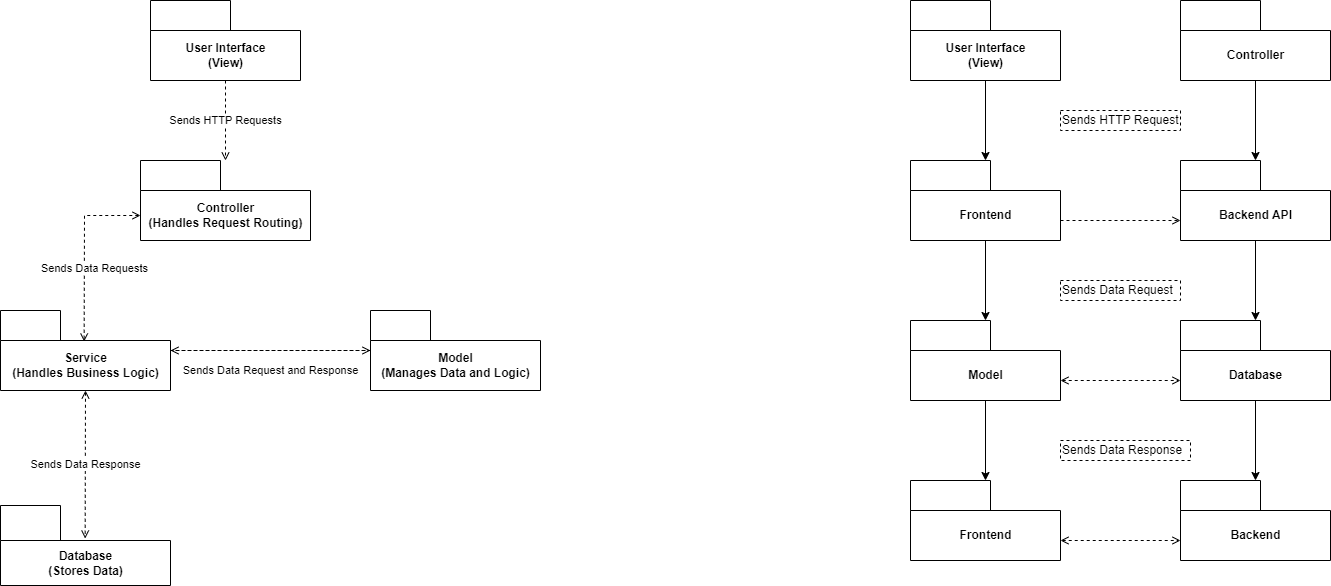

The diagram above was exported from draw.io. Its source (the exported page's mxGraphModel, read from the mxfile embedded in the PNG):
<mxGraphModel dx="1625" dy="723" grid="1" gridSize="10" guides="1" tooltips="1" connect="1" arrows="1" fold="1" page="1" pageScale="1" pageWidth="827" pageHeight="1169" math="0" shadow="0">
  <root>
    <mxCell id="0" />
    <mxCell id="1" parent="0" />
    <mxCell id="75" value="Sends HTTP Requests" style="edgeStyle=none;rounded=0;orthogonalLoop=1;jettySize=auto;html=1;dashed=1;strokeColor=default;startArrow=none;startFill=0;endArrow=open;endFill=0;" edge="1" parent="1" source="42" target="43">
      <mxGeometry relative="1" as="geometry" />
    </mxCell>
    <mxCell id="42" value="User Interface &lt;br&gt;(View)" style="shape=folder;fontStyle=1;tabWidth=80;tabHeight=30;tabPosition=left;html=1;boundedLbl=1;" vertex="1" parent="1">
      <mxGeometry x="-400" y="40" width="150" height="80" as="geometry" />
    </mxCell>
    <mxCell id="76" value="Sends Data Requests" style="edgeStyle=none;rounded=0;orthogonalLoop=1;jettySize=auto;html=1;dashed=1;strokeColor=default;startArrow=open;startFill=0;endArrow=open;endFill=0;entryX=0.492;entryY=0.388;entryDx=0;entryDy=0;entryPerimeter=0;exitX=0;exitY=0;exitDx=0;exitDy=55;exitPerimeter=0;" edge="1" parent="1" source="43" target="45">
      <mxGeometry x="0.2" y="10" relative="1" as="geometry">
        <Array as="points">
          <mxPoint x="-466" y="255" />
        </Array>
        <mxPoint as="offset" />
      </mxGeometry>
    </mxCell>
    <mxCell id="43" value="Controller&lt;br&gt;(Handles Request Routing)" style="shape=folder;fontStyle=1;tabWidth=80;tabHeight=30;tabPosition=left;html=1;boundedLbl=1;" vertex="1" parent="1">
      <mxGeometry x="-410" y="200" width="170" height="80" as="geometry" />
    </mxCell>
    <mxCell id="73" value="Sends Data Request and Response" style="edgeStyle=none;rounded=0;orthogonalLoop=1;jettySize=auto;html=1;dashed=1;strokeColor=default;startArrow=none;startFill=0;endArrow=open;endFill=0;" edge="1" parent="1" source="45" target="72">
      <mxGeometry y="-20" relative="1" as="geometry">
        <mxPoint as="offset" />
      </mxGeometry>
    </mxCell>
    <mxCell id="45" value="Service&lt;br&gt;(Handles Business Logic)" style="shape=folder;fontStyle=1;tabWidth=60;tabHeight=30;tabPosition=left;html=1;boundedLbl=1;" vertex="1" parent="1">
      <mxGeometry x="-550" y="350" width="170" height="80" as="geometry" />
    </mxCell>
    <mxCell id="47" value="Database&lt;br&gt;(Stores Data)" style="shape=folder;fontStyle=1;tabWidth=60;tabHeight=35;tabPosition=left;html=1;boundedLbl=1;" vertex="1" parent="1">
      <mxGeometry x="-550" y="545" width="170" height="80" as="geometry" />
    </mxCell>
    <mxCell id="51" value="" style="edgeStyle=orthogonalEdgeStyle;rounded=0;orthogonalLoop=1;jettySize=auto;html=1;" edge="1" parent="1" source="49" target="50">
      <mxGeometry relative="1" as="geometry" />
    </mxCell>
    <mxCell id="49" value="User Interface&lt;br&gt;(View)" style="shape=folder;fontStyle=1;tabWidth=80;tabHeight=30;tabPosition=left;html=1;boundedLbl=1;" vertex="1" parent="1">
      <mxGeometry x="360" y="40" width="150" height="80" as="geometry" />
    </mxCell>
    <mxCell id="53" value="" style="edgeStyle=orthogonalEdgeStyle;rounded=0;orthogonalLoop=1;jettySize=auto;html=1;" edge="1" parent="1" source="50" target="52">
      <mxGeometry relative="1" as="geometry" />
    </mxCell>
    <mxCell id="50" value="Frontend" style="shape=folder;fontStyle=1;tabWidth=80;tabHeight=30;tabPosition=left;html=1;boundedLbl=1;" vertex="1" parent="1">
      <mxGeometry x="360" y="200" width="150" height="80" as="geometry" />
    </mxCell>
    <mxCell id="55" value="" style="edgeStyle=orthogonalEdgeStyle;rounded=0;orthogonalLoop=1;jettySize=auto;html=1;" edge="1" parent="1" source="52" target="54">
      <mxGeometry relative="1" as="geometry" />
    </mxCell>
    <mxCell id="52" value="Model" style="shape=folder;fontStyle=1;tabWidth=80;tabHeight=30;tabPosition=left;html=1;boundedLbl=1;" vertex="1" parent="1">
      <mxGeometry x="360" y="360" width="150" height="80" as="geometry" />
    </mxCell>
    <mxCell id="63" style="edgeStyle=orthogonalEdgeStyle;rounded=0;orthogonalLoop=1;jettySize=auto;html=1;strokeColor=default;dashed=1;startArrow=open;startFill=0;endArrow=open;endFill=0;" edge="1" parent="1" source="54" target="61">
      <mxGeometry relative="1" as="geometry">
        <Array as="points">
          <mxPoint x="570" y="580" />
          <mxPoint x="570" y="580" />
        </Array>
      </mxGeometry>
    </mxCell>
    <mxCell id="54" value="Frontend" style="shape=folder;fontStyle=1;tabWidth=80;tabHeight=30;tabPosition=left;html=1;boundedLbl=1;" vertex="1" parent="1">
      <mxGeometry x="360" y="520" width="150" height="80" as="geometry" />
    </mxCell>
    <mxCell id="58" value="" style="edgeStyle=orthogonalEdgeStyle;rounded=0;orthogonalLoop=1;jettySize=auto;html=1;" edge="1" parent="1" source="56" target="57">
      <mxGeometry relative="1" as="geometry" />
    </mxCell>
    <mxCell id="56" value="Controller" style="shape=folder;fontStyle=1;tabWidth=80;tabHeight=30;tabPosition=left;html=1;boundedLbl=1;" vertex="1" parent="1">
      <mxGeometry x="630" y="40" width="150" height="80" as="geometry" />
    </mxCell>
    <mxCell id="60" value="" style="edgeStyle=orthogonalEdgeStyle;rounded=0;orthogonalLoop=1;jettySize=auto;html=1;" edge="1" parent="1" source="57" target="59">
      <mxGeometry relative="1" as="geometry" />
    </mxCell>
    <mxCell id="57" value="Backend API" style="shape=folder;fontStyle=1;tabWidth=80;tabHeight=30;tabPosition=left;html=1;boundedLbl=1;" vertex="1" parent="1">
      <mxGeometry x="630" y="200" width="150" height="80" as="geometry" />
    </mxCell>
    <mxCell id="62" value="" style="edgeStyle=orthogonalEdgeStyle;rounded=0;orthogonalLoop=1;jettySize=auto;html=1;" edge="1" parent="1" source="59" target="61">
      <mxGeometry relative="1" as="geometry" />
    </mxCell>
    <mxCell id="59" value="Database" style="shape=folder;fontStyle=1;tabWidth=80;tabHeight=30;tabPosition=left;html=1;boundedLbl=1;" vertex="1" parent="1">
      <mxGeometry x="630" y="360" width="150" height="80" as="geometry" />
    </mxCell>
    <mxCell id="61" value="Backend" style="shape=folder;fontStyle=1;tabWidth=80;tabHeight=30;tabPosition=left;html=1;boundedLbl=1;" vertex="1" parent="1">
      <mxGeometry x="630" y="520" width="150" height="80" as="geometry" />
    </mxCell>
    <mxCell id="64" style="edgeStyle=orthogonalEdgeStyle;rounded=0;orthogonalLoop=1;jettySize=auto;html=1;strokeColor=default;dashed=1;startArrow=open;startFill=0;endArrow=open;endFill=0;" edge="1" parent="1">
      <mxGeometry relative="1" as="geometry">
        <mxPoint x="510" y="420.0000000000002" as="sourcePoint" />
        <mxPoint x="630" y="420.0000000000002" as="targetPoint" />
        <Array as="points">
          <mxPoint x="570" y="420" />
          <mxPoint x="570" y="420" />
        </Array>
      </mxGeometry>
    </mxCell>
    <mxCell id="66" style="edgeStyle=orthogonalEdgeStyle;rounded=0;orthogonalLoop=1;jettySize=auto;html=1;strokeColor=default;dashed=1;startArrow=none;startFill=0;endArrow=open;endFill=0;" edge="1" parent="1">
      <mxGeometry relative="1" as="geometry">
        <mxPoint x="510" y="260.0000000000002" as="sourcePoint" />
        <mxPoint x="630" y="260.0000000000002" as="targetPoint" />
        <Array as="points">
          <mxPoint x="570" y="260" />
          <mxPoint x="570" y="260" />
        </Array>
      </mxGeometry>
    </mxCell>
    <mxCell id="67" value="Sends HTTP Request" style="shape=partialRectangle;html=1;top=1;align=left;dashed=1;" vertex="1" parent="1">
      <mxGeometry x="510" y="150" width="120" height="20" as="geometry" />
    </mxCell>
    <mxCell id="68" value="Sends Data Request" style="shape=partialRectangle;html=1;top=1;align=left;dashed=1;" vertex="1" parent="1">
      <mxGeometry x="510" y="320" width="120" height="20" as="geometry" />
    </mxCell>
    <mxCell id="69" value="Sends Data Response" style="shape=partialRectangle;html=1;top=1;align=left;dashed=1;" vertex="1" parent="1">
      <mxGeometry x="510" y="480" width="130" height="20" as="geometry" />
    </mxCell>
    <mxCell id="74" value="Sends Data Response" style="edgeStyle=none;rounded=0;orthogonalLoop=1;jettySize=auto;html=1;dashed=1;strokeColor=default;startArrow=open;startFill=0;endArrow=open;endFill=0;exitX=0.5;exitY=1;exitDx=0;exitDy=0;exitPerimeter=0;entryX=0.498;entryY=0.413;entryDx=0;entryDy=0;entryPerimeter=0;" edge="1" parent="1" source="45" target="47">
      <mxGeometry relative="1" as="geometry" />
    </mxCell>
    <mxCell id="77" style="edgeStyle=none;rounded=0;orthogonalLoop=1;jettySize=auto;html=1;dashed=1;strokeColor=default;startArrow=none;startFill=0;endArrow=open;endFill=0;" edge="1" parent="1" source="72" target="45">
      <mxGeometry relative="1" as="geometry" />
    </mxCell>
    <mxCell id="72" value="Model&lt;br&gt;(Manages Data and Logic)" style="shape=folder;fontStyle=1;tabWidth=60;tabHeight=30;tabPosition=left;html=1;boundedLbl=1;" vertex="1" parent="1">
      <mxGeometry x="-180" y="350" width="170" height="80" as="geometry" />
    </mxCell>
  </root>
</mxGraphModel>